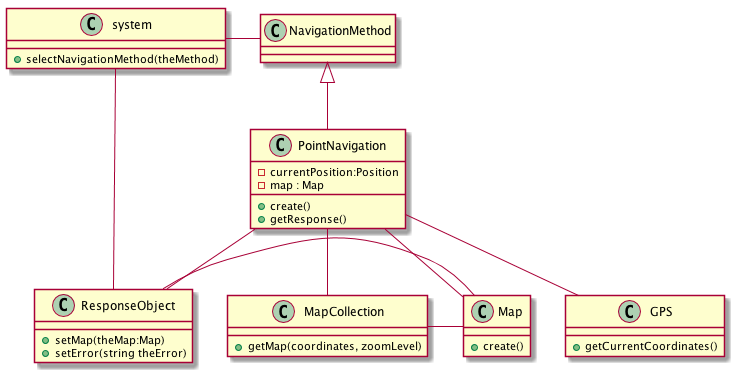

The diagram above was rendered by PlantUML. Its source (embedded in the PNG):
@startuml

class system {
+selectNavigationMethod(theMethod)
}
class PointNavigation {
+create()
+getResponse()
- currentPosition:Position
- map : Map
}
class GPS {
+ getCurrentCoordinates()
}
class MapCollection {
+ getMap(coordinates, zoomLevel)
}
class Map {
+create()
}
class ResponseObject {
+setMap(theMap:Map)
+setError(string theError)
}

system - NavigationMethod
NavigationMethod <|-- PointNavigation
system -- ResponseObject
PointNavigation -- GPS
PointNavigation -- MapCollection
PointNavigation -- Map
PointNavigation -- ResponseObject
MapCollection - Map
ResponseObject - Map

@enduml